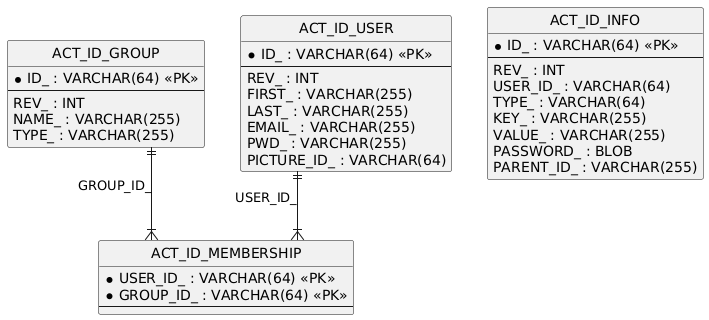

The diagram above was rendered by PlantUML. Its source (embedded in the PNG):
@startuml
hide circle
skinparam linetype ortho

entity "ACT_ID_GROUP" as ACT_ID_GROUP {
  * ID_ : VARCHAR(64) <<PK>>
  --
  REV_ : INT
  NAME_ : VARCHAR(255)
  TYPE_ : VARCHAR(255)
}

entity "ACT_ID_MEMBERSHIP" as ACT_ID_MEMBERSHIP {
  * USER_ID_ : VARCHAR(64) <<PK>>
  * GROUP_ID_ : VARCHAR(64) <<PK>>
  --
}

entity "ACT_ID_USER" as ACT_ID_USER {
  * ID_ : VARCHAR(64) <<PK>>
  --
  REV_ : INT
  FIRST_ : VARCHAR(255)
  LAST_ : VARCHAR(255)
  EMAIL_ : VARCHAR(255)
  PWD_ : VARCHAR(255)
  PICTURE_ID_ : VARCHAR(64)
}

entity "ACT_ID_INFO" as ACT_ID_INFO {
  * ID_ : VARCHAR(64) <<PK>>
  --
  REV_ : INT
  USER_ID_ : VARCHAR(64)
  TYPE_ : VARCHAR(64)
  KEY_ : VARCHAR(255)
  VALUE_ : VARCHAR(255)
  PASSWORD_ : BLOB
  PARENT_ID_ : VARCHAR(255)
}

ACT_ID_GROUP ||--|{ ACT_ID_MEMBERSHIP : "GROUP_ID_"
ACT_ID_USER ||--|{ ACT_ID_MEMBERSHIP : "USER_ID_"
@enduml